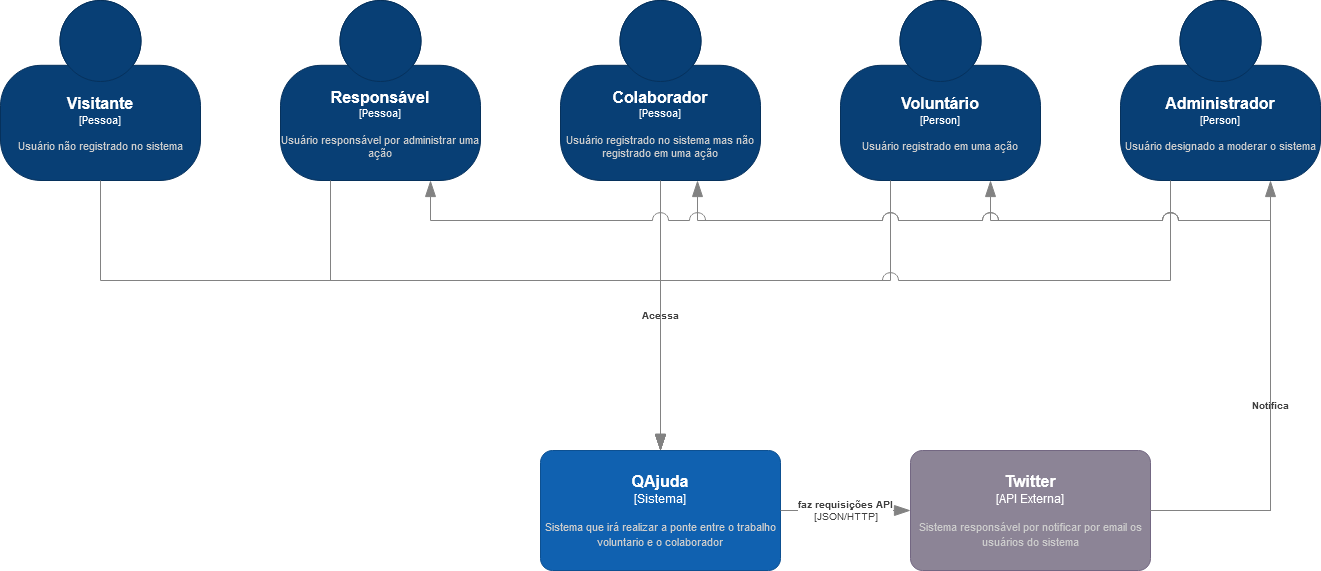

The diagram above was exported from draw.io. Its source (the exported page's mxGraphModel, read from the mxfile embedded in the PNG):
<mxGraphModel dx="2159" dy="609" grid="1" gridSize="10" guides="1" tooltips="1" connect="1" arrows="1" fold="1" page="1" pageScale="1" pageWidth="827" pageHeight="1169" math="0" shadow="0">
  <root>
    <mxCell id="0" />
    <mxCell id="1" parent="0" />
    <object placeholders="1" c4Name="Colaborador" c4Type="Pessoa" c4Description="Usuário registrado no sistema mas não registrado em uma ação" label="&lt;font style=&quot;font-size: 16px&quot;&gt;&lt;b&gt;%c4Name%&lt;/b&gt;&lt;/font&gt;&lt;div&gt;[%c4Type%]&lt;/div&gt;&lt;br&gt;&lt;div&gt;&lt;font style=&quot;font-size: 11px&quot;&gt;&lt;font color=&quot;#cccccc&quot;&gt;%c4Description%&lt;/font&gt;&lt;/div&gt;" id="w-D9ve9NfKVS7vIoDHsa-1">
      <mxCell style="html=1;fontSize=11;dashed=0;whiteSpace=wrap;fillColor=#083F75;strokeColor=#06315C;fontColor=#ffffff;shape=mxgraph.c4.person2;align=center;metaEdit=1;points=[[0.5,0,0],[1,0.5,0],[1,0.75,0],[0.75,1,0],[0.5,1,0],[0.25,1,0],[0,0.75,0],[0,0.5,0]];resizable=0;" parent="1" vertex="1">
        <mxGeometry x="290" y="90" width="200" height="180" as="geometry" />
      </mxCell>
    </object>
    <object placeholders="1" c4Name="Administrador" c4Type="Person" c4Description="Usuário designado a moderar o sistema" label="&lt;font style=&quot;font-size: 16px&quot;&gt;&lt;b&gt;%c4Name%&lt;/b&gt;&lt;/font&gt;&lt;div&gt;[%c4Type%]&lt;/div&gt;&lt;br&gt;&lt;div&gt;&lt;font style=&quot;font-size: 11px&quot;&gt;&lt;font color=&quot;#cccccc&quot;&gt;%c4Description%&lt;/font&gt;&lt;/div&gt;" id="w-D9ve9NfKVS7vIoDHsa-2">
      <mxCell style="html=1;fontSize=11;dashed=0;whiteSpace=wrap;fillColor=#083F75;strokeColor=#06315C;fontColor=#ffffff;shape=mxgraph.c4.person2;align=center;metaEdit=1;points=[[0.5,0,0],[1,0.5,0],[1,0.75,0],[0.75,1,0],[0.5,1,0],[0.25,1,0],[0,0.75,0],[0,0.5,0]];resizable=0;" parent="1" vertex="1">
        <mxGeometry x="850" y="90" width="200" height="180" as="geometry" />
      </mxCell>
    </object>
    <object placeholders="1" c4Name="Responsável " c4Type="Pessoa" c4Description="Usuário responsável por administrar uma ação" label="&lt;font style=&quot;font-size: 16px&quot;&gt;&lt;b&gt;%c4Name%&lt;/b&gt;&lt;/font&gt;&lt;div&gt;[%c4Type%]&lt;/div&gt;&lt;br&gt;&lt;div&gt;&lt;font style=&quot;font-size: 11px&quot;&gt;&lt;font color=&quot;#cccccc&quot;&gt;%c4Description%&lt;/font&gt;&lt;/div&gt;" id="w-D9ve9NfKVS7vIoDHsa-3">
      <mxCell style="html=1;fontSize=11;dashed=0;whiteSpace=wrap;fillColor=#083F75;strokeColor=#06315C;fontColor=#ffffff;shape=mxgraph.c4.person2;align=center;metaEdit=1;points=[[0.5,0,0],[1,0.5,0],[1,0.75,0],[0.75,1,0],[0.5,1,0],[0.25,1,0],[0,0.75,0],[0,0.5,0]];resizable=0;" parent="1" vertex="1">
        <mxGeometry x="10" y="90" width="200" height="180" as="geometry" />
      </mxCell>
    </object>
    <object placeholders="1" c4Name="Visitante" c4Type="Pessoa" c4Description="Usuário não registrado no sistema" label="&lt;font style=&quot;font-size: 16px&quot;&gt;&lt;b&gt;%c4Name%&lt;/b&gt;&lt;/font&gt;&lt;div&gt;[%c4Type%]&lt;/div&gt;&lt;br&gt;&lt;div&gt;&lt;font style=&quot;font-size: 11px&quot;&gt;&lt;font color=&quot;#cccccc&quot;&gt;%c4Description%&lt;/font&gt;&lt;/div&gt;" id="w-D9ve9NfKVS7vIoDHsa-4">
      <mxCell style="html=1;fontSize=11;dashed=0;whiteSpace=wrap;fillColor=#083F75;strokeColor=#06315C;fontColor=#ffffff;shape=mxgraph.c4.person2;align=center;metaEdit=1;points=[[0.5,0,0],[1,0.5,0],[1,0.75,0],[0.75,1,0],[0.5,1,0],[0.25,1,0],[0,0.75,0],[0,0.5,0]];resizable=0;" parent="1" vertex="1">
        <mxGeometry x="-270" y="90" width="200" height="180" as="geometry" />
      </mxCell>
    </object>
    <object placeholders="1" c4Name="Voluntário" c4Type="Person" c4Description="Usuário registrado em uma ação" label="&lt;font style=&quot;font-size: 16px&quot;&gt;&lt;b&gt;%c4Name%&lt;/b&gt;&lt;/font&gt;&lt;div&gt;[%c4Type%]&lt;/div&gt;&lt;br&gt;&lt;div&gt;&lt;font style=&quot;font-size: 11px&quot;&gt;&lt;font color=&quot;#cccccc&quot;&gt;%c4Description%&lt;/font&gt;&lt;/div&gt;" id="w-D9ve9NfKVS7vIoDHsa-5">
      <mxCell style="html=1;fontSize=11;dashed=0;whiteSpace=wrap;fillColor=#083F75;strokeColor=#06315C;fontColor=#ffffff;shape=mxgraph.c4.person2;align=center;metaEdit=1;points=[[0.5,0,0],[1,0.5,0],[1,0.75,0],[0.75,1,0],[0.5,1,0],[0.25,1,0],[0,0.75,0],[0,0.5,0]];resizable=0;" parent="1" vertex="1">
        <mxGeometry x="570" y="90" width="200" height="180" as="geometry" />
      </mxCell>
    </object>
    <object placeholders="1" c4Name="QAjuda" c4Type="Sistema" c4Description="Sistema que irá realizar a ponte entre o trabalho voluntario e o colaborador" label="&lt;font style=&quot;font-size: 16px&quot;&gt;&lt;b&gt;%c4Name%&lt;/b&gt;&lt;/font&gt;&lt;div&gt;[%c4Type%]&lt;/div&gt;&lt;br&gt;&lt;div&gt;&lt;font style=&quot;font-size: 11px&quot;&gt;&lt;font color=&quot;#cccccc&quot;&gt;%c4Description%&lt;/font&gt;&lt;/div&gt;" id="w-D9ve9NfKVS7vIoDHsa-6">
      <mxCell style="rounded=1;whiteSpace=wrap;html=1;labelBackgroundColor=none;fillColor=#1061B0;fontColor=#ffffff;align=center;arcSize=10;strokeColor=#0D5091;metaEdit=1;resizable=0;points=[[0.25,0,0],[0.5,0,0],[0.75,0,0],[1,0.25,0],[1,0.5,0],[1,0.75,0],[0.75,1,0],[0.5,1,0],[0.25,1,0],[0,0.75,0],[0,0.5,0],[0,0.25,0]];" parent="1" vertex="1">
        <mxGeometry x="270" y="540" width="240" height="120" as="geometry" />
      </mxCell>
    </object>
    <object placeholders="1" c4Name="Twitter" c4Type="API Externa" c4Description="Sistema responsável por notificar por email os usuários do sistema" label="&lt;font style=&quot;font-size: 16px&quot;&gt;&lt;b&gt;%c4Name%&lt;/b&gt;&lt;/font&gt;&lt;div&gt;[%c4Type%]&lt;/div&gt;&lt;br&gt;&lt;div&gt;&lt;font style=&quot;font-size: 11px&quot;&gt;&lt;font color=&quot;#cccccc&quot;&gt;%c4Description%&lt;/font&gt;&lt;/div&gt;" id="eKR24O5-9d-y_m4bgYpp-1">
      <mxCell style="rounded=1;whiteSpace=wrap;html=1;labelBackgroundColor=none;fillColor=#8C8496;fontColor=#ffffff;align=center;arcSize=10;strokeColor=#736782;metaEdit=1;resizable=0;points=[[0.25,0,0],[0.5,0,0],[0.75,0,0],[1,0.25,0],[1,0.5,0],[1,0.75,0],[0.75,1,0],[0.5,1,0],[0.25,1,0],[0,0.75,0],[0,0.5,0],[0,0.25,0]];" parent="1" vertex="1">
        <mxGeometry x="640" y="540" width="240" height="120" as="geometry" />
      </mxCell>
    </object>
    <object placeholders="1" c4Type="Relationship" c4Technology="JSON/HTTP" c4Description="faz requisições API" label="&lt;div style=&quot;text-align: left&quot;&gt;&lt;div style=&quot;text-align: center&quot;&gt;&lt;b&gt;%c4Description%&lt;/b&gt;&lt;/div&gt;&lt;div style=&quot;text-align: center&quot;&gt;[%c4Technology%]&lt;/div&gt;&lt;/div&gt;" id="8WEkDRMa7igURO4MDLGN-1">
      <mxCell style="endArrow=blockThin;html=1;fontSize=10;fontColor=#404040;strokeWidth=1;endFill=1;strokeColor=#828282;elbow=vertical;metaEdit=1;endSize=14;startSize=14;jumpStyle=arc;jumpSize=16;rounded=0;edgeStyle=orthogonalEdgeStyle;exitX=1;exitY=0.5;exitDx=0;exitDy=0;exitPerimeter=0;entryX=0;entryY=0.5;entryDx=0;entryDy=0;entryPerimeter=0;" parent="1" source="w-D9ve9NfKVS7vIoDHsa-6" target="eKR24O5-9d-y_m4bgYpp-1" edge="1">
        <mxGeometry width="240" relative="1" as="geometry">
          <mxPoint x="520" y="460" as="sourcePoint" />
          <mxPoint x="650" y="650" as="targetPoint" />
          <mxPoint as="offset" />
          <Array as="points">
            <mxPoint x="630" y="600" />
            <mxPoint x="630" y="600" />
          </Array>
        </mxGeometry>
      </mxCell>
    </object>
    <object placeholders="1" c4Type="Relationship" c4Description="" label="&lt;div style=&quot;text-align: left&quot;&gt;&lt;div style=&quot;text-align: center&quot;&gt;&lt;b&gt;%c4Description%&lt;/b&gt;&lt;/div&gt;" id="w6B4bjII7pdDp3vpu1mA-5">
      <mxCell style="endArrow=blockThin;html=1;fontSize=10;fontColor=#404040;strokeWidth=1;endFill=1;strokeColor=#828282;elbow=vertical;metaEdit=1;endSize=14;startSize=14;jumpStyle=arc;jumpSize=16;rounded=0;edgeStyle=orthogonalEdgeStyle;exitX=0.5;exitY=1;exitDx=0;exitDy=0;exitPerimeter=0;entryX=0.5;entryY=0;entryDx=0;entryDy=0;entryPerimeter=0;" parent="1" source="w-D9ve9NfKVS7vIoDHsa-4" target="w-D9ve9NfKVS7vIoDHsa-6" edge="1">
        <mxGeometry width="240" relative="1" as="geometry">
          <mxPoint x="-100" y="380" as="sourcePoint" />
          <mxPoint x="140" y="380" as="targetPoint" />
          <Array as="points">
            <mxPoint x="-170" y="370" />
            <mxPoint x="390" y="370" />
          </Array>
        </mxGeometry>
      </mxCell>
    </object>
    <object placeholders="1" c4Type="Relationship" c4Description="" label="&lt;div style=&quot;text-align: left&quot;&gt;&lt;div style=&quot;text-align: center&quot;&gt;&lt;b&gt;%c4Description%&lt;/b&gt;&lt;/div&gt;" id="w6B4bjII7pdDp3vpu1mA-7">
      <mxCell style="endArrow=blockThin;html=1;fontSize=10;fontColor=#404040;strokeWidth=1;endFill=1;strokeColor=#828282;elbow=vertical;metaEdit=1;endSize=14;startSize=14;jumpStyle=arc;jumpSize=16;rounded=0;edgeStyle=orthogonalEdgeStyle;exitX=0.25;exitY=1;exitDx=0;exitDy=0;exitPerimeter=0;entryX=0.5;entryY=0;entryDx=0;entryDy=0;entryPerimeter=0;" parent="1" source="w-D9ve9NfKVS7vIoDHsa-3" target="w-D9ve9NfKVS7vIoDHsa-6" edge="1">
        <mxGeometry width="240" relative="1" as="geometry">
          <mxPoint x="-160" y="280" as="sourcePoint" />
          <mxPoint x="400" y="420" as="targetPoint" />
          <Array as="points">
            <mxPoint x="60" y="370" />
            <mxPoint x="390" y="370" />
          </Array>
        </mxGeometry>
      </mxCell>
    </object>
    <object placeholders="1" c4Type="Relationship" c4Description="Acessa" label="&lt;div style=&quot;text-align: left&quot;&gt;&lt;div style=&quot;text-align: center&quot;&gt;&lt;b&gt;%c4Description%&lt;/b&gt;&lt;/div&gt;" id="w6B4bjII7pdDp3vpu1mA-8">
      <mxCell style="endArrow=blockThin;html=1;fontSize=10;fontColor=#404040;strokeWidth=1;endFill=1;strokeColor=#828282;elbow=vertical;metaEdit=1;endSize=14;startSize=14;jumpStyle=arc;jumpSize=16;rounded=0;edgeStyle=orthogonalEdgeStyle;exitX=0.5;exitY=1;exitDx=0;exitDy=0;exitPerimeter=0;entryX=0.5;entryY=0;entryDx=0;entryDy=0;entryPerimeter=0;" parent="1" source="w-D9ve9NfKVS7vIoDHsa-1" target="w-D9ve9NfKVS7vIoDHsa-6" edge="1">
        <mxGeometry width="240" relative="1" as="geometry">
          <mxPoint x="70" y="280" as="sourcePoint" />
          <mxPoint x="400" y="420" as="targetPoint" />
          <mxPoint as="offset" />
        </mxGeometry>
      </mxCell>
    </object>
    <object placeholders="1" c4Type="Relationship" c4Description="" label="&lt;div style=&quot;text-align: left&quot;&gt;&lt;div style=&quot;text-align: center&quot;&gt;&lt;b&gt;%c4Description%&lt;/b&gt;&lt;/div&gt;" id="w6B4bjII7pdDp3vpu1mA-9">
      <mxCell style="endArrow=blockThin;html=1;fontSize=10;fontColor=#404040;strokeWidth=1;endFill=1;strokeColor=#828282;elbow=vertical;metaEdit=1;endSize=14;startSize=14;jumpStyle=arc;jumpSize=16;rounded=0;edgeStyle=orthogonalEdgeStyle;exitX=0.25;exitY=1;exitDx=0;exitDy=0;exitPerimeter=0;entryX=0.5;entryY=0;entryDx=0;entryDy=0;entryPerimeter=0;" parent="1" source="w-D9ve9NfKVS7vIoDHsa-5" target="w-D9ve9NfKVS7vIoDHsa-6" edge="1">
        <mxGeometry width="240" relative="1" as="geometry">
          <mxPoint x="400" y="280" as="sourcePoint" />
          <mxPoint x="400" y="420" as="targetPoint" />
          <Array as="points">
            <mxPoint x="620" y="370" />
            <mxPoint x="390" y="370" />
          </Array>
        </mxGeometry>
      </mxCell>
    </object>
    <object placeholders="1" c4Type="Relationship" c4Description="" label="&lt;div style=&quot;text-align: left&quot;&gt;&lt;div style=&quot;text-align: center&quot;&gt;&lt;b&gt;%c4Description%&lt;/b&gt;&lt;/div&gt;" id="w6B4bjII7pdDp3vpu1mA-14">
      <mxCell style="endArrow=blockThin;html=1;fontSize=10;fontColor=#404040;strokeWidth=1;endFill=1;strokeColor=#828282;elbow=vertical;metaEdit=1;endSize=14;startSize=14;jumpStyle=arc;jumpSize=16;rounded=0;edgeStyle=orthogonalEdgeStyle;exitX=0.25;exitY=1;exitDx=0;exitDy=0;exitPerimeter=0;entryX=0.5;entryY=0;entryDx=0;entryDy=0;entryPerimeter=0;" parent="1" source="w-D9ve9NfKVS7vIoDHsa-2" target="w-D9ve9NfKVS7vIoDHsa-6" edge="1">
        <mxGeometry width="240" relative="1" as="geometry">
          <mxPoint x="400" y="280" as="sourcePoint" />
          <mxPoint x="400" y="420" as="targetPoint" />
          <Array as="points">
            <mxPoint x="900" y="370" />
            <mxPoint x="390" y="370" />
          </Array>
        </mxGeometry>
      </mxCell>
    </object>
    <object placeholders="1" c4Type="Relationship" c4Description="Notifica" label="&lt;div style=&quot;text-align: left&quot;&gt;&lt;div style=&quot;text-align: center&quot;&gt;&lt;b&gt;%c4Description%&lt;/b&gt;&lt;/div&gt;" id="w6B4bjII7pdDp3vpu1mA-16">
      <mxCell style="endArrow=blockThin;html=1;fontSize=10;fontColor=#404040;strokeWidth=1;endFill=1;strokeColor=#828282;elbow=vertical;metaEdit=1;endSize=14;startSize=14;jumpStyle=arc;jumpSize=16;rounded=0;edgeStyle=orthogonalEdgeStyle;exitX=1;exitY=0.5;exitDx=0;exitDy=0;exitPerimeter=0;entryX=0.75;entryY=1;entryDx=0;entryDy=0;entryPerimeter=0;" parent="1" source="eKR24O5-9d-y_m4bgYpp-1" target="w-D9ve9NfKVS7vIoDHsa-2" edge="1">
        <mxGeometry width="240" relative="1" as="geometry">
          <mxPoint x="400" y="280" as="sourcePoint" />
          <mxPoint x="400" y="420" as="targetPoint" />
          <mxPoint as="offset" />
        </mxGeometry>
      </mxCell>
    </object>
    <object placeholders="1" c4Type="Relationship" c4Description="" label="&lt;div style=&quot;text-align: left&quot;&gt;&lt;div style=&quot;text-align: center&quot;&gt;&lt;b&gt;%c4Description%&lt;/b&gt;&lt;/div&gt;" id="w6B4bjII7pdDp3vpu1mA-17">
      <mxCell style="endArrow=blockThin;html=1;fontSize=10;fontColor=#404040;strokeWidth=1;endFill=1;strokeColor=#828282;elbow=vertical;metaEdit=1;endSize=14;startSize=14;jumpStyle=arc;jumpSize=16;rounded=0;edgeStyle=orthogonalEdgeStyle;exitX=1;exitY=0.5;exitDx=0;exitDy=0;exitPerimeter=0;entryX=0.75;entryY=1;entryDx=0;entryDy=0;entryPerimeter=0;" parent="1" source="eKR24O5-9d-y_m4bgYpp-1" target="w-D9ve9NfKVS7vIoDHsa-5" edge="1">
        <mxGeometry width="240" relative="1" as="geometry">
          <mxPoint x="890" y="680" as="sourcePoint" />
          <mxPoint x="1010" y="280" as="targetPoint" />
          <mxPoint as="offset" />
          <Array as="points">
            <mxPoint x="1000" y="600" />
            <mxPoint x="1000" y="310" />
            <mxPoint x="720" y="310" />
          </Array>
        </mxGeometry>
      </mxCell>
    </object>
    <object placeholders="1" c4Type="Relationship" c4Description="" label="&lt;div style=&quot;text-align: left&quot;&gt;&lt;div style=&quot;text-align: center&quot;&gt;&lt;b&gt;%c4Description%&lt;/b&gt;&lt;/div&gt;" id="w6B4bjII7pdDp3vpu1mA-18">
      <mxCell style="endArrow=blockThin;html=1;fontSize=10;fontColor=#404040;strokeWidth=1;endFill=1;strokeColor=#828282;elbow=vertical;metaEdit=1;endSize=14;startSize=14;jumpStyle=arc;jumpSize=16;rounded=0;edgeStyle=orthogonalEdgeStyle;exitX=1;exitY=0.5;exitDx=0;exitDy=0;exitPerimeter=0;entryX=0.685;entryY=1;entryDx=0;entryDy=0;entryPerimeter=0;" parent="1" source="eKR24O5-9d-y_m4bgYpp-1" target="w-D9ve9NfKVS7vIoDHsa-1" edge="1">
        <mxGeometry width="240" relative="1" as="geometry">
          <mxPoint x="890" y="680" as="sourcePoint" />
          <mxPoint x="730" y="280" as="targetPoint" />
          <mxPoint as="offset" />
          <Array as="points">
            <mxPoint x="1000" y="600" />
            <mxPoint x="1000" y="310" />
            <mxPoint x="427" y="310" />
          </Array>
        </mxGeometry>
      </mxCell>
    </object>
    <object placeholders="1" c4Type="Relationship" c4Description="" label="&lt;div style=&quot;text-align: left&quot;&gt;&lt;div style=&quot;text-align: center&quot;&gt;&lt;b&gt;%c4Description%&lt;/b&gt;&lt;/div&gt;" id="w6B4bjII7pdDp3vpu1mA-19">
      <mxCell style="endArrow=blockThin;html=1;fontSize=10;fontColor=#404040;strokeWidth=1;endFill=1;strokeColor=#828282;elbow=vertical;metaEdit=1;endSize=14;startSize=14;jumpStyle=arc;jumpSize=16;rounded=0;edgeStyle=orthogonalEdgeStyle;exitX=1;exitY=0.5;exitDx=0;exitDy=0;exitPerimeter=0;entryX=0.75;entryY=1;entryDx=0;entryDy=0;entryPerimeter=0;" parent="1" source="eKR24O5-9d-y_m4bgYpp-1" target="w-D9ve9NfKVS7vIoDHsa-3" edge="1">
        <mxGeometry width="240" relative="1" as="geometry">
          <mxPoint x="890" y="680" as="sourcePoint" />
          <mxPoint x="437" y="280" as="targetPoint" />
          <mxPoint as="offset" />
          <Array as="points">
            <mxPoint x="1000" y="600" />
            <mxPoint x="1000" y="310" />
            <mxPoint x="160" y="310" />
          </Array>
        </mxGeometry>
      </mxCell>
    </object>
  </root>
</mxGraphModel>